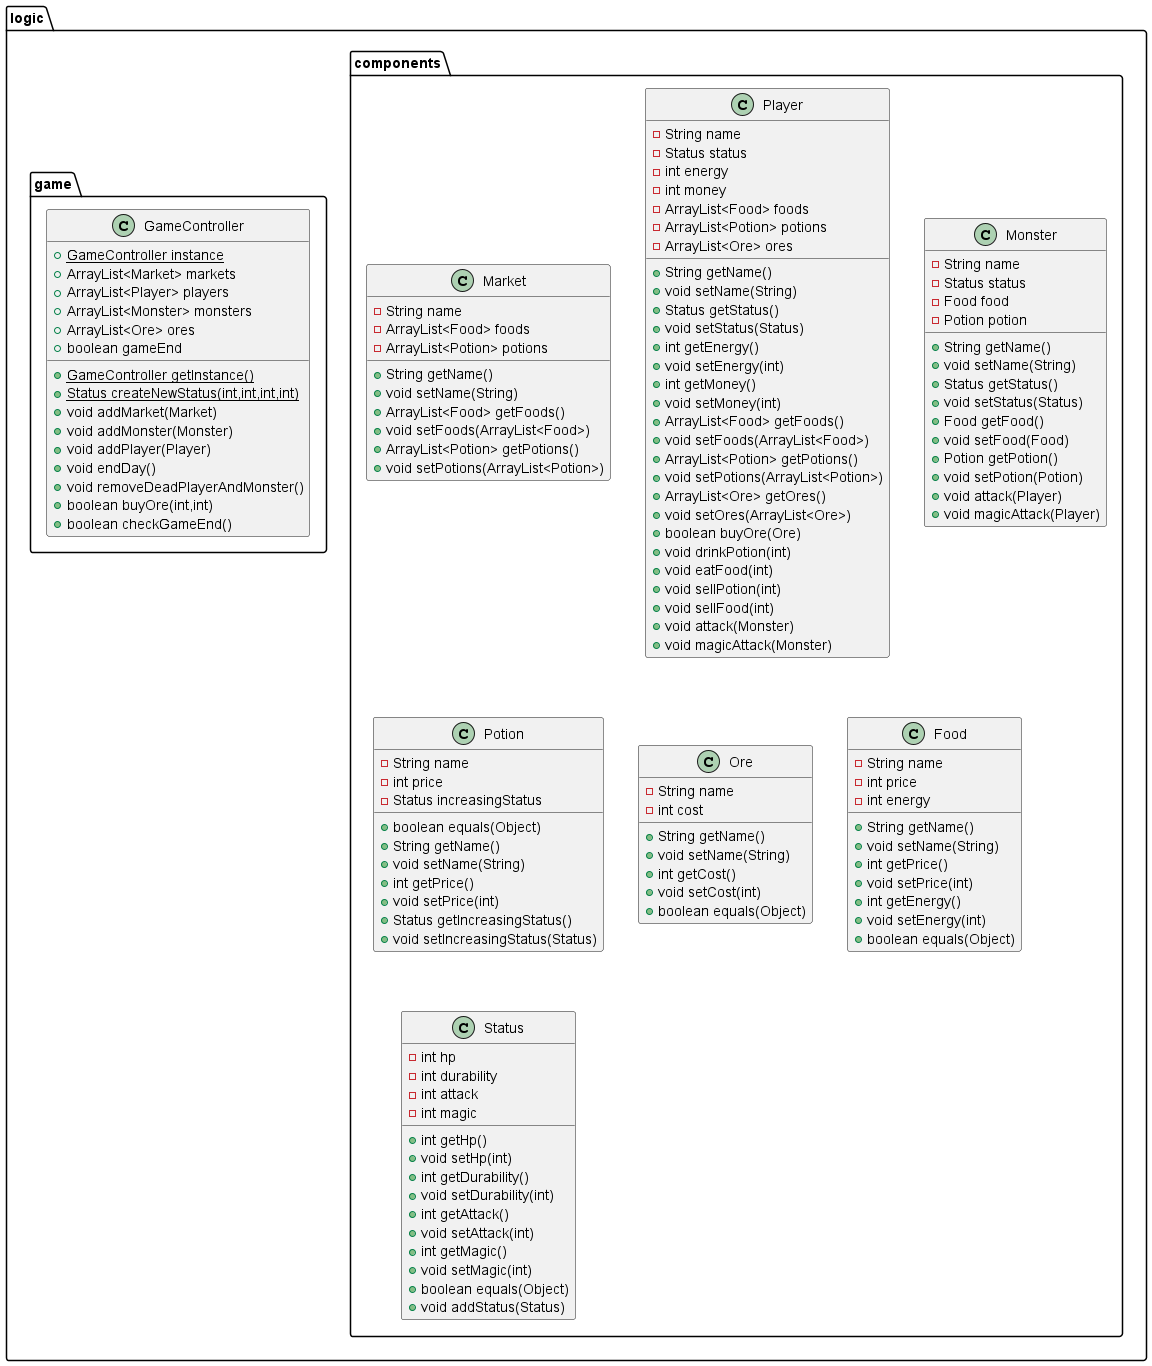

The diagram above was rendered by PlantUML. Its source (embedded in the PNG):
@startuml
class logic.components.Market {
- String name
- ArrayList<Food> foods
- ArrayList<Potion> potions
+ String getName()
+ void setName(String)
+ ArrayList<Food> getFoods()
+ void setFoods(ArrayList<Food>)
+ ArrayList<Potion> getPotions()
+ void setPotions(ArrayList<Potion>)
}
class logic.game.GameController {
+ {static} GameController instance
+ ArrayList<Market> markets
+ ArrayList<Player> players
+ ArrayList<Monster> monsters
+ ArrayList<Ore> ores
+ boolean gameEnd
+ {static} GameController getInstance()
+ {static} Status createNewStatus(int,int,int,int)
+ void addMarket(Market)
+ void addMonster(Monster)
+ void addPlayer(Player)
+ void endDay()
+ void removeDeadPlayerAndMonster()
+ boolean buyOre(int,int)
+ boolean checkGameEnd()
}
class logic.components.Player {
- String name
- Status status
- int energy
- int money
- ArrayList<Food> foods
- ArrayList<Potion> potions
- ArrayList<Ore> ores
+ String getName()
+ void setName(String)
+ Status getStatus()
+ void setStatus(Status)
+ int getEnergy()
+ void setEnergy(int)
+ int getMoney()
+ void setMoney(int)
+ ArrayList<Food> getFoods()
+ void setFoods(ArrayList<Food>)
+ ArrayList<Potion> getPotions()
+ void setPotions(ArrayList<Potion>)
+ ArrayList<Ore> getOres()
+ void setOres(ArrayList<Ore>)
+ boolean buyOre(Ore)
+ void drinkPotion(int)
+ void eatFood(int)
+ void sellPotion(int)
+ void sellFood(int)
+ void attack(Monster)
+ void magicAttack(Monster)
}
class logic.components.Monster {
- String name
- Status status
- Food food
- Potion potion
+ String getName()
+ void setName(String)
+ Status getStatus()
+ void setStatus(Status)
+ Food getFood()
+ void setFood(Food)
+ Potion getPotion()
+ void setPotion(Potion)
+ void attack(Player)
+ void magicAttack(Player)
}
class logic.components.Potion {
- String name
- int price
- Status increasingStatus
+ boolean equals(Object)
+ String getName()
+ void setName(String)
+ int getPrice()
+ void setPrice(int)
+ Status getIncreasingStatus()
+ void setIncreasingStatus(Status)
}
class logic.components.Ore {
- String name
- int cost
+ String getName()
+ void setName(String)
+ int getCost()
+ void setCost(int)
+ boolean equals(Object)
}
class logic.components.Food {
- String name
- int price
- int energy
+ String getName()
+ void setName(String)
+ int getPrice()
+ void setPrice(int)
+ int getEnergy()
+ void setEnergy(int)
+ boolean equals(Object)
}
class logic.components.Status {
- int hp
- int durability
- int attack
- int magic
+ int getHp()
+ void setHp(int)
+ int getDurability()
+ void setDurability(int)
+ int getAttack()
+ void setAttack(int)
+ int getMagic()
+ void setMagic(int)
+ boolean equals(Object)
+ void addStatus(Status)
}
@enduml